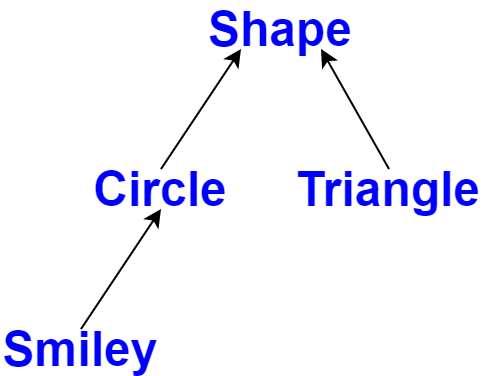

The diagram above was exported from draw.io. Its source (the exported page's mxGraphModel, read from the mxfile embedded in the PNG):
<mxGraphModel dx="677" dy="336" grid="1" gridSize="10" guides="1" tooltips="1" connect="1" arrows="1" fold="1" page="1" pageScale="1" pageWidth="827" pageHeight="1169" math="0" shadow="0">
  <root>
    <mxCell id="0" />
    <mxCell id="1" parent="0" />
    <mxCell id="i3nIZusTT6VTGkx2oPOs-1" value="&lt;font style=&quot;font-size: 24px&quot; color=&quot;#0000ff&quot;&gt;&lt;b&gt;Shape&lt;/b&gt;&lt;/font&gt;" style="text;html=1;strokeColor=none;fillColor=none;align=center;verticalAlign=middle;whiteSpace=wrap;rounded=0;" vertex="1" parent="1">
      <mxGeometry x="360" y="260" width="80" height="20" as="geometry" />
    </mxCell>
    <mxCell id="i3nIZusTT6VTGkx2oPOs-4" value="&lt;font style=&quot;font-size: 24px&quot; color=&quot;#0000ff&quot;&gt;&lt;b&gt;Circle&lt;/b&gt;&lt;/font&gt;" style="text;html=1;strokeColor=none;fillColor=none;align=center;verticalAlign=middle;whiteSpace=wrap;rounded=0;" vertex="1" parent="1">
      <mxGeometry x="300" y="340" width="80" height="20" as="geometry" />
    </mxCell>
    <mxCell id="i3nIZusTT6VTGkx2oPOs-5" value="&lt;font style=&quot;font-size: 24px&quot; color=&quot;#0000ff&quot;&gt;&lt;b&gt;Smiley&lt;/b&gt;&lt;/font&gt;" style="text;html=1;strokeColor=none;fillColor=none;align=center;verticalAlign=middle;whiteSpace=wrap;rounded=0;" vertex="1" parent="1">
      <mxGeometry x="260" y="420" width="80" height="20" as="geometry" />
    </mxCell>
    <mxCell id="i3nIZusTT6VTGkx2oPOs-6" value="&lt;font style=&quot;font-size: 24px&quot; color=&quot;#0000ff&quot;&gt;&lt;b&gt;Triangle&lt;/b&gt;&lt;/font&gt;" style="text;html=1;strokeColor=none;fillColor=none;align=center;verticalAlign=middle;whiteSpace=wrap;rounded=0;" vertex="1" parent="1">
      <mxGeometry x="414" y="340" width="80" height="20" as="geometry" />
    </mxCell>
    <mxCell id="i3nIZusTT6VTGkx2oPOs-7" value="" style="endArrow=classic;html=1;exitX=0.5;exitY=0;exitDx=0;exitDy=0;entryX=0.25;entryY=1;entryDx=0;entryDy=0;" edge="1" parent="1" source="i3nIZusTT6VTGkx2oPOs-4" target="i3nIZusTT6VTGkx2oPOs-1">
      <mxGeometry width="50" height="50" relative="1" as="geometry">
        <mxPoint x="170" y="370" as="sourcePoint" />
        <mxPoint x="220" y="320" as="targetPoint" />
      </mxGeometry>
    </mxCell>
    <mxCell id="i3nIZusTT6VTGkx2oPOs-8" value="" style="endArrow=classic;html=1;exitX=0.5;exitY=0;exitDx=0;exitDy=0;entryX=0.5;entryY=1;entryDx=0;entryDy=0;" edge="1" parent="1" source="i3nIZusTT6VTGkx2oPOs-5" target="i3nIZusTT6VTGkx2oPOs-4">
      <mxGeometry width="50" height="50" relative="1" as="geometry">
        <mxPoint x="279.9999999999999" y="420" as="sourcePoint" />
        <mxPoint x="360" y="360" as="targetPoint" />
      </mxGeometry>
    </mxCell>
    <mxCell id="i3nIZusTT6VTGkx2oPOs-9" value="" style="endArrow=classic;html=1;entryX=0.75;entryY=1;entryDx=0;entryDy=0;exitX=0.5;exitY=0;exitDx=0;exitDy=0;" edge="1" parent="1" source="i3nIZusTT6VTGkx2oPOs-6" target="i3nIZusTT6VTGkx2oPOs-1">
      <mxGeometry width="50" height="50" relative="1" as="geometry">
        <mxPoint x="410" y="440" as="sourcePoint" />
        <mxPoint x="460" y="390" as="targetPoint" />
      </mxGeometry>
    </mxCell>
  </root>
</mxGraphModel>